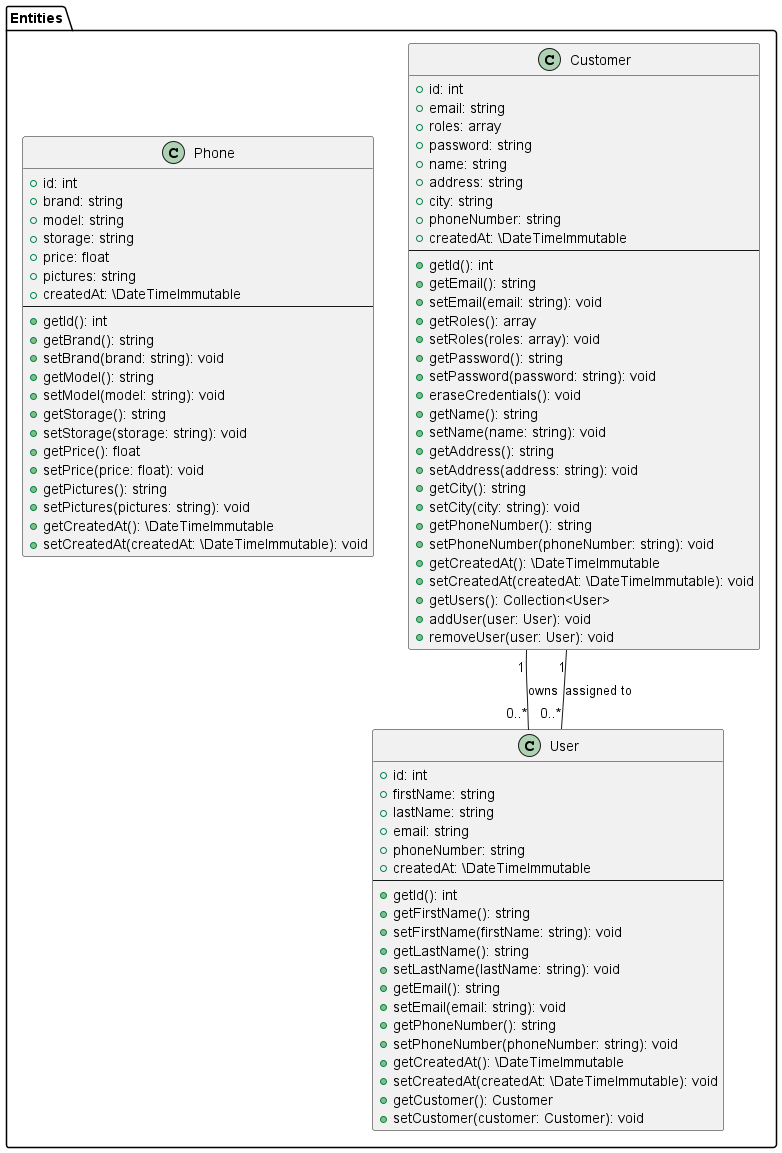

The diagram above was rendered by PlantUML. Its source (embedded in the PNG):
@startuml

package "Entities" {
    class Customer {
        + id: int
        + email: string
        + roles: array
        + password: string
        + name: string
        + address: string
        + city: string
        + phoneNumber: string
        + createdAt: \DateTimeImmutable
        --
        + getId(): int
        + getEmail(): string
        + setEmail(email: string): void
        + getRoles(): array
        + setRoles(roles: array): void
        + getPassword(): string
        + setPassword(password: string): void
        + eraseCredentials(): void
        + getName(): string
        + setName(name: string): void
        + getAddress(): string
        + setAddress(address: string): void
        + getCity(): string
        + setCity(city: string): void
        + getPhoneNumber(): string
        + setPhoneNumber(phoneNumber: string): void
        + getCreatedAt(): \DateTimeImmutable
        + setCreatedAt(createdAt: \DateTimeImmutable): void
        + getUsers(): Collection<User>
        + addUser(user: User): void
        + removeUser(user: User): void
    }

    class User {
        + id: int
        + firstName: string
        + lastName: string
        + email: string
        + phoneNumber: string
        + createdAt: \DateTimeImmutable
        --
        + getId(): int
        + getFirstName(): string
        + setFirstName(firstName: string): void
        + getLastName(): string
        + setLastName(lastName: string): void
        + getEmail(): string
        + setEmail(email: string): void
        + getPhoneNumber(): string
        + setPhoneNumber(phoneNumber: string): void
        + getCreatedAt(): \DateTimeImmutable
        + setCreatedAt(createdAt: \DateTimeImmutable): void
        + getCustomer(): Customer
        + setCustomer(customer: Customer): void
    }

    class Phone {
        + id: int
        + brand: string
        + model: string
        + storage: string
        + price: float
        + pictures: string
        + createdAt: \DateTimeImmutable
        --
        + getId(): int
        + getBrand(): string
        + setBrand(brand: string): void
        + getModel(): string
        + setModel(model: string): void
        + getStorage(): string
        + setStorage(storage: string): void
        + getPrice(): float
        + setPrice(price: float): void
        + getPictures(): string
        + setPictures(pictures: string): void
        + getCreatedAt(): \DateTimeImmutable
        + setCreatedAt(createdAt: \DateTimeImmutable): void
    }

    Customer "1" -- "0..*" User : owns
    User "0..*" -- "1" Customer : assigned to

}

@enduml